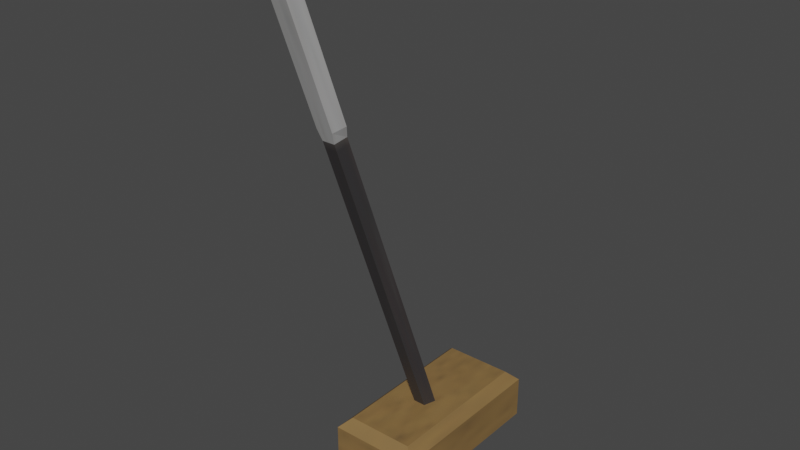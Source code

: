 # Source: alavanca_1.blend  (saved by Blender 2.93.20; exported with 4.5.12 LTS)
import bpy
from mathutils import Matrix  # noqa: F401  (used for matrix-valued properties, if any)

bpy.ops.wm.read_factory_settings(use_empty=True)
scene = bpy.context.scene
scene.name = 'Scene'

# ---- collections
col_collection = bpy.data.collections.new('Collection'); scene.collection.children.link(col_collection)

# ---- images (referenced by path relative to the original .blend; pixels are not part of the script)
import os
ASSET_DIR = os.environ.get("B2B_ASSET_DIR", "")  # directory of the original .blend (textures are referenced by path, not embedded)
HERE = os.path.dirname(os.path.abspath(__file__))  # packed textures are extracted next to this script under _unpacked/

def load_image(name, relpath, width, height, colorspace="sRGB"):
    """Load a texture the original file referenced (path relative to the .blend, or extracted next to this script)."""
    p = next((c for c in (os.path.join(HERE, relpath), os.path.join(ASSET_DIR, relpath)) if relpath and os.path.exists(c)), "")
    if p:
        img = bpy.data.images.load(p, check_existing=True)
        img.name = name
    else:  # same state as the original file: an image datablock whose file is absent (Cycles renders it pink)
        img = bpy.data.images.new(name, width, height)
        img.source = "FILE"
        img.filepath = "//" + (relpath or name)
    img.colorspace_settings.name = colorspace
    return img
img_atlas32ii_png = load_image('Atlas32II.png', '_unpacked/Atlas32II.e42e06d6.png', 128, 128, 'sRGB')

# ---- materials (node trees are filled in below, after node groups)
mat_material_001 = bpy.data.materials.new('Material.001')
mat_material_001.use_transparent_shadow = False
mat_material = bpy.data.materials.new('Material')
mat_material.use_transparent_shadow = False

# ---- material node trees
mat_material_001.use_nodes = True; mat_material_001.node_tree.nodes.clear()
_N = mat_material_001.node_tree.nodes; _L = mat_material_001.node_tree.links
n0 = _N.new('ShaderNodeBsdfPrincipled'); n0.name = 'Principled BSDF'; n0.location = (10, 300)
n0.distribution = 'GGX'
n0.subsurface_method = 'BURLEY'
n0.inputs[3].default_value = 1.45
n0.inputs[27].default_value = (0.0, 0.0, 0.0, 1.0)
n0.inputs[28].default_value = 1.0
n1 = _N.new('ShaderNodeOutputMaterial'); n1.name = 'Material Output'; n1.location = (300, 300)
n2 = _N.new('ShaderNodeTexImage'); n2.name = 'Image Texture'; n2.location = (-276, 229)
n2.image = img_atlas32ii_png
_L.new(n0.outputs[0], n1.inputs[0])
_L.new(n2.outputs[0], n0.inputs[0])
n1.is_active_output = True
mat_material.use_nodes = True; mat_material.node_tree.nodes.clear()
_N = mat_material.node_tree.nodes; _L = mat_material.node_tree.links
n0 = _N.new('ShaderNodeBsdfPrincipled'); n0.name = 'Principled BSDF'; n0.location = (10, 300)
n0.distribution = 'GGX'
n0.subsurface_method = 'BURLEY'
n0.inputs[3].default_value = 1.45
n0.inputs[27].default_value = (0.0, 0.0, 0.0, 1.0)
n0.inputs[28].default_value = 1.0
n1 = _N.new('ShaderNodeOutputMaterial'); n1.name = 'Material Output'; n1.location = (300, 300)
n2 = _N.new('ShaderNodeTexImage'); n2.name = 'Image Texture'; n2.location = (-289, 222)
n2.image = img_atlas32ii_png
_L.new(n0.outputs[0], n1.inputs[0])
_L.new(n2.outputs[0], n0.inputs[0])
n1.is_active_output = True

# ---- world
world_world = bpy.data.worlds.new('World'); scene.world = world_world
world_world.use_nodes = True; world_world.node_tree.nodes.clear()
_N = world_world.node_tree.nodes; _L = world_world.node_tree.links
n0 = _N.new('ShaderNodeOutputWorld'); n0.name = 'World Output'; n0.location = (300, 300)
n1 = _N.new('ShaderNodeBackground'); n1.name = 'Background'; n1.location = (10, 300)
n1.inputs[0].default_value = (0.05088, 0.05088, 0.05088, 1.0)
_L.new(n1.outputs[0], n0.inputs[0])
n0.is_active_output = True
world_world.color = (0.05088, 0.05088, 0.05088)
world_world.use_sun_shadow = False
world_world.sun_shadow_jitter_overblur = 0.0

# ---- meshes
me_base = bpy.data.meshes.new('Base')
me_base.from_pydata([(-0.5, -1.0, -0.3), (-0.5, 1.0, -0.3), (0.5, -1.0, -0.3), (0.5, 1.0, -0.3), (-0.3833, -0.8833, 0.3), (-0.5, -1.0, 0.1833), (-0.3833, 0.8833, 0.3), (-0.5, 1.0, 0.1833), (0.3833, -0.8833, 0.3), (0.5, -1.0, 0.1833), (0.3833, 0.8833, 0.3), (0.5, 1.0, 0.1833)], [], [(10, 6, 4, 8), (3, 11, 9, 2), (0, 5, 7, 1), (1, 3, 2, 0), (1, 7, 11, 3), (4, 6, 7, 5), (6, 10, 11, 7), (10, 8, 9, 11), (8, 4, 5, 9), (2, 9, 5, 0)])
_uv = me_base.uv_layers.new(name='UVMap')
_uv.uv.foreach_set('vector', [0.6381, 0.5035, 0.7447, 0.5035, 0.7447, 0.6263, 0.6381, 0.6263, 0.5082, 0.6227, 0.5569, 0.6227, 0.5569, 0.6831, 0.5082, 0.6831, 0.5082, 0.5019, 0.5569, 0.5019, 0.5569, 0.5623, 0.5082, 0.5623, -0.6982, 0.6772, -0.4892, 0.6772, -0.4892, 0.8863, -0.6982, 0.8863, 0.5082, 0.5623, 0.5569, 0.5623, 0.5569, 0.6227, 0.5082, 0.6227, 0.622, 0.6796, 0.622, 0.6263, 0.629, 0.6227, 0.629, 0.6831, 0.622, 0.6263, 0.5757, 0.6263, 0.5686, 0.6227, 0.629, 0.6227, 0.5757, 0.6263, 0.5757, 0.6796, 0.5569, 0.6831, 0.5569, 0.6227, 0.5757, 0.6796, 0.622, 0.6796, 0.629, 0.6831, 0.5686, 0.6831, 0.5082, 0.6831, 0.5569, 0.6831, 0.5569, 0.7435, 0.5082, 0.7435])
me_base.materials.append(mat_material_001)
me_base.use_remesh_fix_poles = True
me_base.use_remesh_preserve_attributes = False
me_base.update()
me_alavanca = bpy.data.meshes.new('Alavanca')
me_alavanca.from_pydata([(-1.665e-08, 0.2015, -0.1787), (-1.119e-08, -1.829, 6.687), (0.1356, 0.107, -0.2066), (0.1815, -1.923, 6.659), (0.0838, -0.04581, -0.2518), (0.1122, -2.076, 6.613), (-0.0838, -0.04581, -0.2518), (-0.1122, -2.076, 6.613), (-0.1356, 0.107, -0.2066), (-0.1815, -1.923, 6.659), (-1.119e-08, -1.324, 4.981), (0.1815, -1.419, 4.953), (0.1122, -1.572, 4.908), (-0.1122, -1.572, 4.908), (-0.1815, -1.419, 4.953), (0.1356, -1.374, 4.801), (0.0838, -1.527, 4.756), (-0.0838, -1.527, 4.756), (-0.1356, -1.374, 4.801), (-1.665e-08, -1.279, 4.829), (0.1235, -1.967, 6.759), (-3.01e-07, -1.903, 6.778), (0.07631, -2.071, 6.728), (-0.07631, -2.071, 6.728), (-0.1235, -1.967, 6.759)], [], [(10, 1, 3, 11), (11, 3, 5, 12), (12, 5, 7, 13), (9, 7, 23, 24), (13, 7, 9, 14), (14, 9, 1, 10), (0, 2, 4, 6, 8), (18, 14, 10, 19), (17, 13, 14, 18), (16, 12, 13, 17), (15, 11, 12, 16), (19, 10, 11, 15), (0, 19, 15, 2), (2, 15, 16, 4), (4, 16, 17, 6), (6, 17, 18, 8), (8, 18, 19, 0), (20, 21, 24, 23, 22), (5, 3, 20, 22), (1, 9, 24, 21), (3, 1, 21, 20), (7, 5, 22, 23)])
_uv = me_alavanca.uv_layers.new(name='UVMap')
_uv.uv.foreach_set('vector', [0.7465, 0.4649, 0.7465, 0.495, 0.698, 0.495, 0.698, 0.4649, 0.698, 0.4649, 0.698, 0.495, 0.6496, 0.495, 0.6496, 0.4649, 0.6496, 0.4649, 0.6496, 0.495, 0.6011, 0.495, 0.6011, 0.4649, 0.5527, 0.495, 0.6011, 0.495, 0.6011, 0.495, 0.5527, 0.495, 0.6011, 0.4649, 0.6011, 0.495, 0.5527, 0.495, 0.5527, 0.4649, 0.5527, 0.4649, 0.5527, 0.495, 0.5042, 0.495, 0.5042, 0.4649, 0.8282, 0.3969, 0.8974, 0.3467, 0.871, 0.2653, 0.7855, 0.2653, 0.759, 0.3467, 0.5527, 0.4622, 0.5527, 0.4649, 0.5042, 0.4649, 0.5042, 0.4622, 0.6011, 0.4622, 0.6011, 0.4649, 0.5527, 0.4649, 0.5527, 0.4622, 0.6496, 0.4622, 0.6496, 0.4649, 0.6011, 0.4649, 0.6011, 0.4622, 0.698, 0.4622, 0.698, 0.4649, 0.6496, 0.4649, 0.6496, 0.4622, 0.7465, 0.4622, 0.7465, 0.4649, 0.698, 0.4649, 0.698, 0.4622, 0.9963, 0.4093, 0.9963, 0.4979, 0.9477, 0.4979, 0.9477, 0.4093, 0.9477, 0.4093, 0.9477, 0.4979, 0.8991, 0.4979, 0.8991, 0.4093, 0.8991, 0.4093, 0.8991, 0.4979, 0.8505, 0.4979, 0.8505, 0.4093, 0.8505, 0.4093, 0.8505, 0.4979, 0.8019, 0.4979, 0.8019, 0.4093, 0.8019, 0.4093, 0.8019, 0.4979, 0.7533, 0.4979, 0.7533, 0.4093, 0.8974, 0.3467, 0.8282, 0.3969, 0.759, 0.3467, 0.7855, 0.2653, 0.871, 0.2653, 0.6496, 0.495, 0.698, 0.495, 0.698, 0.495, 0.6496, 0.495, 0.5042, 0.495, 0.5527, 0.495, 0.5527, 0.495, 0.5042, 0.495, 0.698, 0.495, 0.7465, 0.495, 0.7465, 0.495, 0.698, 0.495, 0.6011, 0.495, 0.6496, 0.495, 0.6496, 0.495, 0.6011, 0.495])
me_alavanca.materials.append(mat_material)
me_alavanca.use_remesh_fix_poles = True
me_alavanca.use_remesh_preserve_attributes = False
me_alavanca.update()

# ---- objects
ob_base = bpy.data.objects.new('Base', me_base)
ob_alavanca = bpy.data.objects.new('Alavanca', me_alavanca)

# ---- transforms, parenting, visibility, modifiers, constraints
ob_base.location = (0.0, 0.0, 0.0)
ob_base.scale = (0.2097, 0.2097, 0.2097)
ob_alavanca.location = (0.0, 0.0, 0.0)
ob_alavanca.rotation_euler = (0.06878, -0.0, 0.0)
ob_alavanca.scale = (0.173, 0.173, 0.173)

# ---- collection membership
col_collection.objects.link(ob_base)
col_collection.objects.link(ob_alavanca)

# ---- scene / render settings (as saved in the file)
scene.frame_start = 1; scene.frame_end = 60; scene.frame_set(0)
scene.render.engine = 'BLENDER_EEVEE_NEXT'
scene.render.fps = 60
scene.cycles.use_denoising = False
scene.cycles.samples = 128
scene.cycles.sampling_pattern = 'TABULATED_SOBOL'
scene.cycles.use_adaptive_sampling = False
scene.cycles.use_light_tree = False
scene.view_settings.view_transform = 'Filmic'
bpy.context.view_layer.update()

# ---- added for rendering (the .blend has no active camera and no usable light): camera, sun
cam_auto = bpy.data.cameras.new('AutoCamera')
cam_auto.lens = 50.0
cam_auto.sensor_width = 36.0
cam_auto.clip_end = 1000.0
ob_auto_camera = bpy.data.objects.new('AutoCamera', cam_auto)
scene.collection.objects.link(ob_auto_camera)
ob_auto_camera.location = (1.30918, -1.68557, 1.59925)
ob_auto_camera.rotation_euler = (1.09748, -7.21219e-08, 0.694738)
scene.camera = ob_auto_camera
light_auto_sun = bpy.data.lights.new('AutoSun', 'SUN')
light_auto_sun.energy = 3.0
light_auto_sun.angle = 0.0523599
ob_auto_sun = bpy.data.objects.new('AutoSun', light_auto_sun)
scene.collection.objects.link(ob_auto_sun)
ob_auto_sun.rotation_euler = (0.872665, 0.174533, 0.523599)
bpy.context.view_layer.update()
